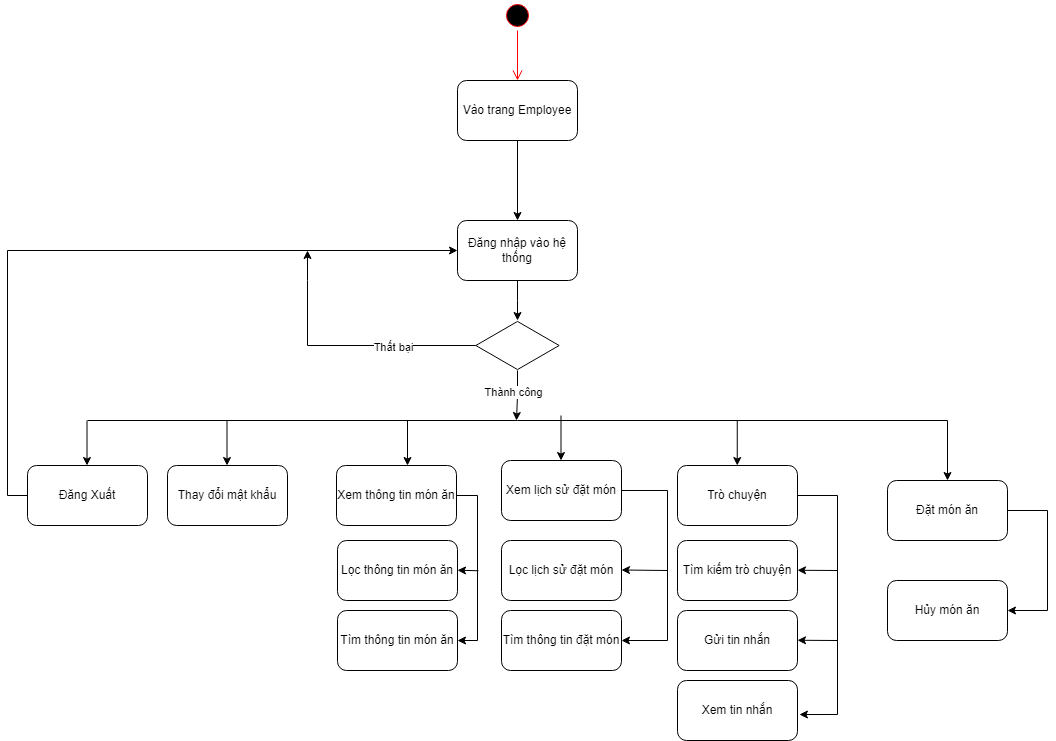

The diagram above was exported from draw.io. Its source (the exported page's mxGraphModel, read from the mxfile embedded in the PNG):
<mxGraphModel dx="2284" dy="756" grid="1" gridSize="10" guides="1" tooltips="1" connect="1" arrows="1" fold="1" page="1" pageScale="1" pageWidth="850" pageHeight="1100" math="0" shadow="0">
  <root>
    <mxCell id="0" />
    <mxCell id="1" parent="0" />
    <mxCell id="DhTF7ugkfswU3WBQ8b_Y-1" value="" style="ellipse;html=1;shape=startState;fillColor=#000000;strokeColor=#ff0000;" parent="1" vertex="1">
      <mxGeometry x="385" y="60" width="30" height="30" as="geometry" />
    </mxCell>
    <mxCell id="DhTF7ugkfswU3WBQ8b_Y-2" value="" style="edgeStyle=orthogonalEdgeStyle;html=1;verticalAlign=bottom;endArrow=open;endSize=8;strokeColor=#ff0000;rounded=0;entryX=0.5;entryY=0;entryDx=0;entryDy=0;" parent="1" source="DhTF7ugkfswU3WBQ8b_Y-1" target="DhTF7ugkfswU3WBQ8b_Y-3" edge="1">
      <mxGeometry relative="1" as="geometry">
        <mxPoint x="399" y="120" as="targetPoint" />
      </mxGeometry>
    </mxCell>
    <mxCell id="DhTF7ugkfswU3WBQ8b_Y-3" value="Vào trang Employee" style="rounded=1;whiteSpace=wrap;html=1;" parent="1" vertex="1">
      <mxGeometry x="340" y="140" width="120" height="60" as="geometry" />
    </mxCell>
    <mxCell id="DhTF7ugkfswU3WBQ8b_Y-57" value="" style="edgeStyle=orthogonalEdgeStyle;rounded=0;orthogonalLoop=1;jettySize=auto;html=1;fontFamily=Helvetica;fontSize=12;fontColor=default;" parent="1" source="DhTF7ugkfswU3WBQ8b_Y-5" target="DhTF7ugkfswU3WBQ8b_Y-10" edge="1">
      <mxGeometry relative="1" as="geometry" />
    </mxCell>
    <mxCell id="DhTF7ugkfswU3WBQ8b_Y-5" value="Đăng nhập vào hệ thống" style="rounded=1;whiteSpace=wrap;html=1;" parent="1" vertex="1">
      <mxGeometry x="340.01" y="280" width="120" height="60" as="geometry" />
    </mxCell>
    <mxCell id="DhTF7ugkfswU3WBQ8b_Y-6" style="edgeStyle=orthogonalEdgeStyle;rounded=0;orthogonalLoop=1;jettySize=auto;html=1;" parent="1" source="DhTF7ugkfswU3WBQ8b_Y-10" edge="1">
      <mxGeometry relative="1" as="geometry">
        <mxPoint x="399" y="480" as="targetPoint" />
      </mxGeometry>
    </mxCell>
    <mxCell id="DhTF7ugkfswU3WBQ8b_Y-7" value="Thành công" style="edgeLabel;html=1;align=center;verticalAlign=middle;resizable=0;points=[];" parent="DhTF7ugkfswU3WBQ8b_Y-6" vertex="1" connectable="0">
      <mxGeometry x="-0.279" y="-4" relative="1" as="geometry">
        <mxPoint x="-1" y="3" as="offset" />
      </mxGeometry>
    </mxCell>
    <mxCell id="DhTF7ugkfswU3WBQ8b_Y-8" style="edgeStyle=orthogonalEdgeStyle;rounded=0;orthogonalLoop=1;jettySize=auto;html=1;" parent="1" source="DhTF7ugkfswU3WBQ8b_Y-10" edge="1">
      <mxGeometry relative="1" as="geometry">
        <mxPoint x="190" y="310" as="targetPoint" />
        <Array as="points">
          <mxPoint x="190" y="405" />
          <mxPoint x="190" y="340" />
        </Array>
      </mxGeometry>
    </mxCell>
    <mxCell id="DhTF7ugkfswU3WBQ8b_Y-9" value="Thất bại" style="edgeLabel;html=1;align=center;verticalAlign=middle;resizable=0;points=[];" parent="DhTF7ugkfswU3WBQ8b_Y-8" vertex="1" connectable="0">
      <mxGeometry x="-0.3711" y="1" relative="1" as="geometry">
        <mxPoint as="offset" />
      </mxGeometry>
    </mxCell>
    <mxCell id="DhTF7ugkfswU3WBQ8b_Y-10" value="" style="html=1;whiteSpace=wrap;aspect=fixed;shape=isoRectangle;" parent="1" vertex="1">
      <mxGeometry x="358.34000000000003" y="380" width="83.33" height="50" as="geometry" />
    </mxCell>
    <mxCell id="DhTF7ugkfswU3WBQ8b_Y-12" value="Thay đổi mật khẩu" style="rounded=1;whiteSpace=wrap;html=1;" parent="1" vertex="1">
      <mxGeometry x="50" y="525" width="120" height="60" as="geometry" />
    </mxCell>
    <mxCell id="DhTF7ugkfswU3WBQ8b_Y-13" style="edgeStyle=orthogonalEdgeStyle;rounded=0;orthogonalLoop=1;jettySize=auto;html=1;entryX=1;entryY=0.5;entryDx=0;entryDy=0;" parent="1" source="DhTF7ugkfswU3WBQ8b_Y-14" target="DhTF7ugkfswU3WBQ8b_Y-26" edge="1">
      <mxGeometry relative="1" as="geometry">
        <Array as="points">
          <mxPoint x="360" y="555" />
          <mxPoint x="360" y="700" />
        </Array>
      </mxGeometry>
    </mxCell>
    <mxCell id="DhTF7ugkfswU3WBQ8b_Y-14" value="Xem thông tin món ăn" style="rounded=1;whiteSpace=wrap;html=1;" parent="1" vertex="1">
      <mxGeometry x="219" y="525" width="120" height="60" as="geometry" />
    </mxCell>
    <mxCell id="DhTF7ugkfswU3WBQ8b_Y-15" style="edgeStyle=orthogonalEdgeStyle;rounded=0;orthogonalLoop=1;jettySize=auto;html=1;entryX=1;entryY=0.5;entryDx=0;entryDy=0;" parent="1" source="DhTF7ugkfswU3WBQ8b_Y-16" target="DhTF7ugkfswU3WBQ8b_Y-28" edge="1">
      <mxGeometry relative="1" as="geometry">
        <Array as="points">
          <mxPoint x="550" y="550" />
          <mxPoint x="550" y="700" />
        </Array>
      </mxGeometry>
    </mxCell>
    <mxCell id="DhTF7ugkfswU3WBQ8b_Y-16" value="Xem lịch sử đặt món" style="rounded=1;whiteSpace=wrap;html=1;" parent="1" vertex="1">
      <mxGeometry x="384" y="520" width="120" height="60" as="geometry" />
    </mxCell>
    <mxCell id="DhTF7ugkfswU3WBQ8b_Y-17" value="Trò chuyện" style="rounded=1;whiteSpace=wrap;html=1;" parent="1" vertex="1">
      <mxGeometry x="560" y="525" width="120" height="60" as="geometry" />
    </mxCell>
    <mxCell id="kvPqJTEC8u57f7ZrAE4Q-5" value="" style="edgeStyle=orthogonalEdgeStyle;rounded=0;orthogonalLoop=1;jettySize=auto;html=1;fontFamily=Helvetica;fontSize=12;fontColor=default;exitX=1;exitY=0.5;exitDx=0;exitDy=0;" parent="1" source="DhTF7ugkfswU3WBQ8b_Y-19" target="kvPqJTEC8u57f7ZrAE4Q-1" edge="1">
      <mxGeometry relative="1" as="geometry">
        <mxPoint x="990" y="630" as="sourcePoint" />
        <mxPoint x="930" y="730" as="targetPoint" />
        <Array as="points">
          <mxPoint x="930" y="570" />
          <mxPoint x="930" y="670" />
        </Array>
      </mxGeometry>
    </mxCell>
    <mxCell id="DhTF7ugkfswU3WBQ8b_Y-19" value="Đặt món ăn" style="rounded=1;whiteSpace=wrap;html=1;" parent="1" vertex="1">
      <mxGeometry x="770" y="540" width="120" height="60" as="geometry" />
    </mxCell>
    <mxCell id="DhTF7ugkfswU3WBQ8b_Y-25" value="Lọc thông tin món ăn" style="rounded=1;whiteSpace=wrap;html=1;" parent="1" vertex="1">
      <mxGeometry x="220" y="600" width="120" height="60" as="geometry" />
    </mxCell>
    <mxCell id="DhTF7ugkfswU3WBQ8b_Y-26" value="Tìm thông tin món ăn" style="rounded=1;whiteSpace=wrap;html=1;" parent="1" vertex="1">
      <mxGeometry x="220" y="670" width="120" height="60" as="geometry" />
    </mxCell>
    <mxCell id="DhTF7ugkfswU3WBQ8b_Y-27" value="Lọc lịch sử đặt món" style="rounded=1;whiteSpace=wrap;html=1;" parent="1" vertex="1">
      <mxGeometry x="384" y="600" width="120" height="60" as="geometry" />
    </mxCell>
    <mxCell id="DhTF7ugkfswU3WBQ8b_Y-28" value="Tìm thông tin đặt món" style="rounded=1;whiteSpace=wrap;html=1;" parent="1" vertex="1">
      <mxGeometry x="384" y="670" width="120" height="60" as="geometry" />
    </mxCell>
    <mxCell id="DhTF7ugkfswU3WBQ8b_Y-32" style="edgeStyle=orthogonalEdgeStyle;rounded=0;orthogonalLoop=1;jettySize=auto;html=1;entryX=0;entryY=0.5;entryDx=0;entryDy=0;" parent="1" source="DhTF7ugkfswU3WBQ8b_Y-33" target="DhTF7ugkfswU3WBQ8b_Y-5" edge="1">
      <mxGeometry relative="1" as="geometry">
        <Array as="points">
          <mxPoint x="-110" y="555" />
          <mxPoint x="-110" y="310" />
        </Array>
      </mxGeometry>
    </mxCell>
    <mxCell id="DhTF7ugkfswU3WBQ8b_Y-33" value="Đăng Xuất" style="rounded=1;whiteSpace=wrap;html=1;" parent="1" vertex="1">
      <mxGeometry x="-90" y="525" width="120" height="60" as="geometry" />
    </mxCell>
    <mxCell id="DhTF7ugkfswU3WBQ8b_Y-34" value="" style="endArrow=none;html=1;rounded=0;" parent="1" edge="1">
      <mxGeometry width="50" height="50" relative="1" as="geometry">
        <mxPoint x="-30" y="480" as="sourcePoint" />
        <mxPoint x="830" y="480" as="targetPoint" />
      </mxGeometry>
    </mxCell>
    <mxCell id="DhTF7ugkfswU3WBQ8b_Y-38" value="" style="endArrow=classic;html=1;rounded=0;entryX=0.5;entryY=0;entryDx=0;entryDy=0;" parent="1" source="DhTF7ugkfswU3WBQ8b_Y-3" target="DhTF7ugkfswU3WBQ8b_Y-5" edge="1">
      <mxGeometry width="50" height="50" relative="1" as="geometry">
        <mxPoint x="300" y="280" as="sourcePoint" />
        <mxPoint x="400" y="260" as="targetPoint" />
      </mxGeometry>
    </mxCell>
    <mxCell id="DhTF7ugkfswU3WBQ8b_Y-39" value="" style="endArrow=classic;html=1;rounded=0;entryX=0.5;entryY=0;entryDx=0;entryDy=0;" parent="1" target="DhTF7ugkfswU3WBQ8b_Y-19" edge="1">
      <mxGeometry width="50" height="50" relative="1" as="geometry">
        <mxPoint x="830" y="480" as="sourcePoint" />
        <mxPoint x="610" y="420" as="targetPoint" />
      </mxGeometry>
    </mxCell>
    <mxCell id="DhTF7ugkfswU3WBQ8b_Y-40" value="" style="endArrow=classic;html=1;rounded=0;entryX=0.5;entryY=0;entryDx=0;entryDy=0;" parent="1" edge="1">
      <mxGeometry width="50" height="50" relative="1" as="geometry">
        <mxPoint x="619.76" y="480" as="sourcePoint" />
        <mxPoint x="619.76" y="525" as="targetPoint" />
      </mxGeometry>
    </mxCell>
    <mxCell id="DhTF7ugkfswU3WBQ8b_Y-41" value="" style="endArrow=classic;html=1;rounded=0;entryX=0.5;entryY=0;entryDx=0;entryDy=0;" parent="1" edge="1">
      <mxGeometry width="50" height="50" relative="1" as="geometry">
        <mxPoint x="443.5" y="475" as="sourcePoint" />
        <mxPoint x="443.5" y="520" as="targetPoint" />
      </mxGeometry>
    </mxCell>
    <mxCell id="DhTF7ugkfswU3WBQ8b_Y-42" value="" style="endArrow=classic;html=1;rounded=0;entryX=0.5;entryY=0;entryDx=0;entryDy=0;" parent="1" edge="1">
      <mxGeometry width="50" height="50" relative="1" as="geometry">
        <mxPoint x="290" y="480" as="sourcePoint" />
        <mxPoint x="290" y="525" as="targetPoint" />
      </mxGeometry>
    </mxCell>
    <mxCell id="DhTF7ugkfswU3WBQ8b_Y-43" value="" style="endArrow=classic;html=1;rounded=0;entryX=0.5;entryY=0;entryDx=0;entryDy=0;" parent="1" edge="1">
      <mxGeometry width="50" height="50" relative="1" as="geometry">
        <mxPoint x="109.5" y="480" as="sourcePoint" />
        <mxPoint x="109.5" y="525" as="targetPoint" />
      </mxGeometry>
    </mxCell>
    <mxCell id="DhTF7ugkfswU3WBQ8b_Y-44" value="" style="endArrow=classic;html=1;rounded=0;entryX=0.5;entryY=0;entryDx=0;entryDy=0;" parent="1" edge="1">
      <mxGeometry width="50" height="50" relative="1" as="geometry">
        <mxPoint x="-30.5" y="480" as="sourcePoint" />
        <mxPoint x="-30.5" y="525" as="targetPoint" />
      </mxGeometry>
    </mxCell>
    <mxCell id="DhTF7ugkfswU3WBQ8b_Y-47" value="" style="endArrow=classic;html=1;rounded=0;entryX=1;entryY=0.5;entryDx=0;entryDy=0;" parent="1" edge="1">
      <mxGeometry width="50" height="50" relative="1" as="geometry">
        <mxPoint x="550" y="630" as="sourcePoint" />
        <mxPoint x="504" y="629.5" as="targetPoint" />
      </mxGeometry>
    </mxCell>
    <mxCell id="DhTF7ugkfswU3WBQ8b_Y-48" value="" style="endArrow=classic;html=1;rounded=0;entryX=1;entryY=0.5;entryDx=0;entryDy=0;" parent="1" edge="1">
      <mxGeometry width="50" height="50" relative="1" as="geometry">
        <mxPoint x="361" y="630.25" as="sourcePoint" />
        <mxPoint x="340" y="629.75" as="targetPoint" />
      </mxGeometry>
    </mxCell>
    <mxCell id="DhTF7ugkfswU3WBQ8b_Y-51" value="Tìm kiếm trò chuyện" style="rounded=1;whiteSpace=wrap;html=1;" parent="1" vertex="1">
      <mxGeometry x="560" y="600" width="120" height="60" as="geometry" />
    </mxCell>
    <mxCell id="DhTF7ugkfswU3WBQ8b_Y-52" value="Gửi tin nhắn" style="rounded=1;whiteSpace=wrap;html=1;" parent="1" vertex="1">
      <mxGeometry x="560" y="670" width="120" height="60" as="geometry" />
    </mxCell>
    <mxCell id="DhTF7ugkfswU3WBQ8b_Y-53" value="Xem tin nhắn" style="rounded=1;whiteSpace=wrap;html=1;" parent="1" vertex="1">
      <mxGeometry x="560" y="740" width="120" height="60" as="geometry" />
    </mxCell>
    <mxCell id="DhTF7ugkfswU3WBQ8b_Y-54" style="edgeStyle=orthogonalEdgeStyle;rounded=0;orthogonalLoop=1;jettySize=auto;html=1;entryX=1.016;entryY=0.567;entryDx=0;entryDy=0;entryPerimeter=0;" parent="1" source="DhTF7ugkfswU3WBQ8b_Y-17" target="DhTF7ugkfswU3WBQ8b_Y-53" edge="1">
      <mxGeometry relative="1" as="geometry">
        <Array as="points">
          <mxPoint x="720" y="555" />
          <mxPoint x="720" y="774" />
        </Array>
      </mxGeometry>
    </mxCell>
    <mxCell id="DhTF7ugkfswU3WBQ8b_Y-55" value="" style="endArrow=classic;html=1;rounded=0;entryX=1;entryY=0.5;entryDx=0;entryDy=0;" parent="1" edge="1">
      <mxGeometry width="50" height="50" relative="1" as="geometry">
        <mxPoint x="720" y="700" as="sourcePoint" />
        <mxPoint x="680" y="699.76" as="targetPoint" />
      </mxGeometry>
    </mxCell>
    <mxCell id="DhTF7ugkfswU3WBQ8b_Y-56" value="" style="endArrow=classic;html=1;rounded=0;entryX=1;entryY=0.5;entryDx=0;entryDy=0;" parent="1" edge="1">
      <mxGeometry width="50" height="50" relative="1" as="geometry">
        <mxPoint x="720" y="630" as="sourcePoint" />
        <mxPoint x="680" y="629.76" as="targetPoint" />
      </mxGeometry>
    </mxCell>
    <mxCell id="kvPqJTEC8u57f7ZrAE4Q-1" value="Hủy món ăn" style="rounded=1;whiteSpace=wrap;html=1;" parent="1" vertex="1">
      <mxGeometry x="770" y="640" width="120" height="60" as="geometry" />
    </mxCell>
  </root>
</mxGraphModel>